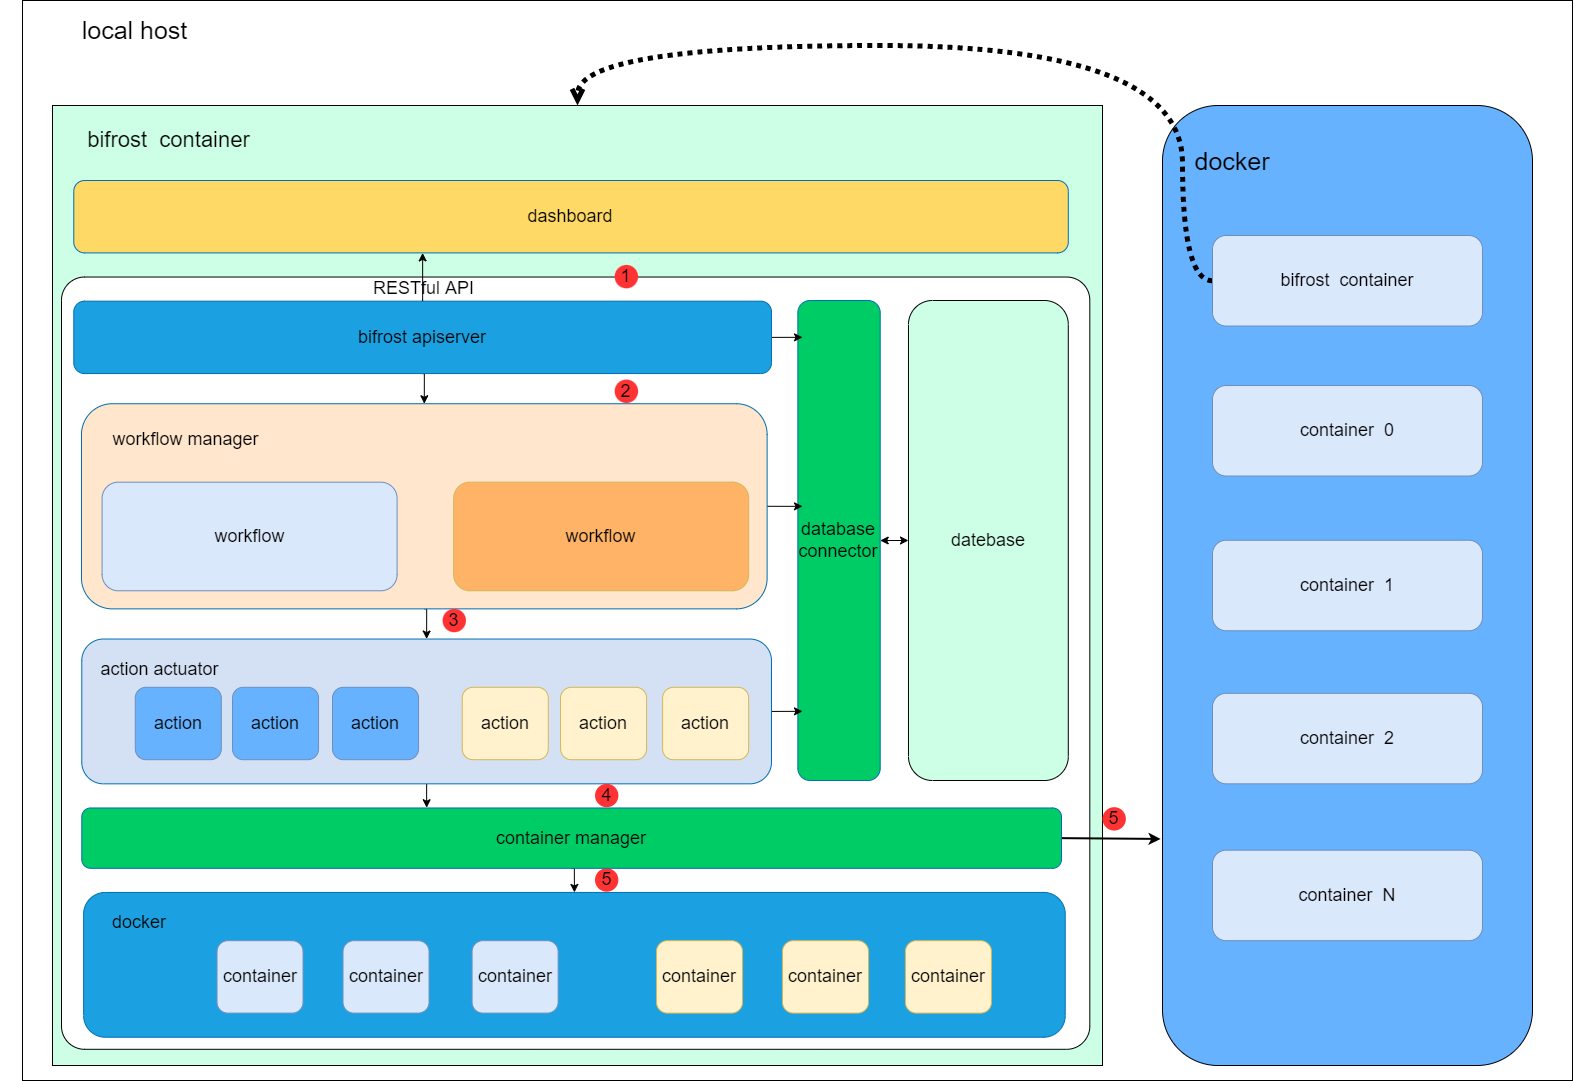

The diagram above was exported from draw.io. Its source (the exported page's mxGraphModel, read from the mxfile embedded in the PNG):
<mxGraphModel dx="3125" dy="1223" grid="1" gridSize="10" guides="1" tooltips="1" connect="1" arrows="1" fold="1" page="1" pageScale="1" pageWidth="827" pageHeight="1169" math="0" shadow="0">
  <root>
    <mxCell id="0" />
    <mxCell id="1" parent="0" />
    <mxCell id="174" value="" style="rounded=0;whiteSpace=wrap;html=1;labelBackgroundColor=none;fontSize=22;fontColor=#000000;" vertex="1" parent="1">
      <mxGeometry x="-30" y="45" width="1550" height="1080" as="geometry" />
    </mxCell>
    <mxCell id="172" value="" style="rounded=0;whiteSpace=wrap;html=1;labelBackgroundColor=none;fontSize=18;fontColor=#000000;fillColor=#CCFFE6;" vertex="1" parent="1">
      <mxGeometry y="150" width="1050" height="960" as="geometry" />
    </mxCell>
    <mxCell id="128" value="" style="rounded=1;whiteSpace=wrap;html=1;arcSize=3;movable=1;resizable=1;rotatable=1;deletable=1;editable=1;connectable=1;container=0;labelBackgroundColor=none;fontSize=18;fontColor=#000000;" vertex="1" parent="1">
      <mxGeometry x="9" y="321.53333333333336" width="1028.3048780487804" height="772.2666666666668" as="geometry" />
    </mxCell>
    <mxCell id="129" value="&lt;font style=&quot;font-size: 18px;&quot;&gt;database connector&lt;/font&gt;" style="rounded=1;whiteSpace=wrap;html=1;fillColor=#00CC66;fontColor=#000000;strokeColor=#006EAF;movable=1;resizable=1;rotatable=1;deletable=1;editable=1;connectable=1;container=0;labelBackgroundColor=none;fontSize=18;" vertex="1" parent="1">
      <mxGeometry x="745.35" y="345" width="82.36" height="480" as="geometry" />
    </mxCell>
    <mxCell id="130" style="edgeStyle=orthogonalEdgeStyle;rounded=0;orthogonalLoop=1;jettySize=auto;html=1;exitX=0.5;exitY=1;exitDx=0;exitDy=0;entryX=0.352;entryY=-0.004;entryDx=0;entryDy=0;entryPerimeter=0;labelBackgroundColor=none;fontSize=18;fontColor=#000000;" edge="1" parent="1" source="132" target="161">
      <mxGeometry relative="1" as="geometry" />
    </mxCell>
    <mxCell id="131" style="edgeStyle=orthogonalEdgeStyle;rounded=0;orthogonalLoop=1;jettySize=auto;html=1;exitX=1;exitY=0.5;exitDx=0;exitDy=0;entryX=0.056;entryY=0.857;entryDx=0;entryDy=0;entryPerimeter=0;labelBackgroundColor=none;fontSize=18;fontColor=#000000;" edge="1" parent="1" source="132" target="129">
      <mxGeometry relative="1" as="geometry" />
    </mxCell>
    <mxCell id="132" value="" style="rounded=1;whiteSpace=wrap;html=1;fillColor=#D4E1F5;fontColor=#000000;strokeColor=#006EAF;movable=1;resizable=1;rotatable=1;deletable=1;editable=1;connectable=1;container=0;labelBackgroundColor=none;fontSize=18;" vertex="1" parent="1">
      <mxGeometry x="29.28" y="683.53" width="689.72" height="144.8" as="geometry" />
    </mxCell>
    <mxCell id="133" value="" style="rounded=1;whiteSpace=wrap;html=1;fillColor=#1ba1e2;fontColor=#000000;strokeColor=#006EAF;movable=1;resizable=1;rotatable=1;deletable=1;editable=1;connectable=1;container=0;labelBackgroundColor=none;fontSize=18;" vertex="1" parent="1">
      <mxGeometry x="31.127301619698805" y="936.9333333333334" width="981.5916857405275" height="144.8" as="geometry" />
    </mxCell>
    <mxCell id="134" style="edgeStyle=orthogonalEdgeStyle;rounded=0;orthogonalLoop=1;jettySize=auto;html=1;exitX=0.5;exitY=1;exitDx=0;exitDy=0;entryX=0.5;entryY=0;entryDx=0;entryDy=0;labelBackgroundColor=none;fontSize=18;fontColor=#000000;" edge="1" parent="1" source="136" target="132">
      <mxGeometry relative="1" as="geometry" />
    </mxCell>
    <mxCell id="135" style="edgeStyle=orthogonalEdgeStyle;rounded=0;orthogonalLoop=1;jettySize=auto;html=1;exitX=1;exitY=0.5;exitDx=0;exitDy=0;entryX=0.056;entryY=0.429;entryDx=0;entryDy=0;entryPerimeter=0;labelBackgroundColor=none;fontSize=18;fontColor=#000000;" edge="1" parent="1" source="136" target="129">
      <mxGeometry relative="1" as="geometry" />
    </mxCell>
    <mxCell id="136" value="" style="rounded=1;whiteSpace=wrap;html=1;fillColor=#FFE6CC;fontColor=#000000;strokeColor=#006EAF;movable=1;resizable=1;rotatable=1;deletable=1;editable=1;connectable=1;container=0;labelBackgroundColor=none;fontSize=18;" vertex="1" parent="1">
      <mxGeometry x="29" y="448.23" width="685.62" height="205.13" as="geometry" />
    </mxCell>
    <mxCell id="137" value="container" style="rounded=1;whiteSpace=wrap;html=1;fillColor=#dae8fc;strokeColor=#6c8ebf;movable=1;resizable=1;rotatable=1;deletable=1;editable=1;connectable=1;container=0;labelBackgroundColor=none;fontSize=18;fontColor=#000000;" vertex="1" parent="1">
      <mxGeometry x="164.50575860510548" y="985.2" width="86.05061740993979" height="72.4" as="geometry" />
    </mxCell>
    <mxCell id="138" value="container" style="rounded=1;whiteSpace=wrap;html=1;fillColor=#dae8fc;strokeColor=#6c8ebf;movable=1;resizable=1;rotatable=1;deletable=1;editable=1;connectable=1;container=0;labelBackgroundColor=none;fontSize=18;fontColor=#000000;" vertex="1" parent="1">
      <mxGeometry x="290.50844838394585" y="985.2" width="86.05061740993979" height="72.4" as="geometry" />
    </mxCell>
    <mxCell id="139" value="container" style="rounded=1;whiteSpace=wrap;html=1;fillColor=#dae8fc;strokeColor=#6c8ebf;movable=1;resizable=1;rotatable=1;deletable=1;editable=1;connectable=1;container=0;labelBackgroundColor=none;fontSize=18;fontColor=#000000;" vertex="1" parent="1">
      <mxGeometry x="419.5843744988556" y="985.2" width="86.05061740993979" height="72.4" as="geometry" />
    </mxCell>
    <mxCell id="140" value="action" style="rounded=1;whiteSpace=wrap;html=1;fillColor=#66B2FF;strokeColor=#6c8ebf;movable=1;resizable=1;rotatable=1;deletable=1;editable=1;connectable=1;container=0;labelBackgroundColor=none;fontSize=18;fontColor=#000000;" vertex="1" parent="1">
      <mxGeometry x="82.75575860510548" y="731.8000000000001" width="86.05061740993979" height="72.4" as="geometry" />
    </mxCell>
    <mxCell id="141" value="action" style="rounded=1;whiteSpace=wrap;html=1;fillColor=#66B2FF;strokeColor=#6c8ebf;movable=1;resizable=1;rotatable=1;deletable=1;editable=1;connectable=1;container=0;labelBackgroundColor=none;fontSize=18;fontColor=#000000;" vertex="1" parent="1">
      <mxGeometry x="179.9991538495182" y="731.8000000000001" width="86.05061740993979" height="72.4" as="geometry" />
    </mxCell>
    <mxCell id="142" value="action" style="rounded=1;whiteSpace=wrap;html=1;fillColor=#66B2FF;strokeColor=#6c8ebf;movable=1;resizable=1;rotatable=1;deletable=1;editable=1;connectable=1;container=0;labelBackgroundColor=none;fontSize=18;fontColor=#000000;" vertex="1" parent="1">
      <mxGeometry x="280.00437449885555" y="731.8000000000001" width="86.05061740993979" height="72.4" as="geometry" />
    </mxCell>
    <mxCell id="143" value="&lt;font style=&quot;font-size: 18px;&quot;&gt;workflow&lt;/font&gt;" style="rounded=1;whiteSpace=wrap;html=1;fillColor=#dae8fc;strokeColor=#6c8ebf;movable=1;resizable=1;rotatable=1;deletable=1;editable=1;connectable=1;container=0;labelBackgroundColor=none;fontSize=18;fontColor=#000000;" vertex="1" parent="1">
      <mxGeometry x="49.56671963611447" y="526.6666666666667" width="295.0306882626507" height="108.60000000000001" as="geometry" />
    </mxCell>
    <mxCell id="144" value="container" style="rounded=1;whiteSpace=wrap;html=1;fillColor=#fff2cc;strokeColor=#d6b656;movable=1;resizable=1;rotatable=1;deletable=1;editable=1;connectable=1;container=0;labelBackgroundColor=none;fontSize=18;fontColor=#000000;" vertex="1" parent="1">
      <mxGeometry x="603.9785546630123" y="985.2" width="86.05061740993979" height="72.4" as="geometry" />
    </mxCell>
    <mxCell id="145" value="container" style="rounded=1;whiteSpace=wrap;html=1;fillColor=#fff2cc;strokeColor=#d6b656;movable=1;resizable=1;rotatable=1;deletable=1;editable=1;connectable=1;container=0;labelBackgroundColor=none;fontSize=18;fontColor=#000000;" vertex="1" parent="1">
      <mxGeometry x="729.9812444418526" y="985.2" width="86.05061740993979" height="72.4" as="geometry" />
    </mxCell>
    <mxCell id="146" value="container" style="rounded=1;whiteSpace=wrap;html=1;fillColor=#fff2cc;strokeColor=#d6b656;movable=1;resizable=1;rotatable=1;deletable=1;editable=1;connectable=1;container=0;labelBackgroundColor=none;fontSize=18;fontColor=#000000;" vertex="1" parent="1">
      <mxGeometry x="852.9106978846238" y="985.2" width="86.05061740993979" height="72.4" as="geometry" />
    </mxCell>
    <mxCell id="147" value="action" style="rounded=1;whiteSpace=wrap;html=1;fillColor=#fff2cc;strokeColor=#d6b656;movable=1;resizable=1;rotatable=1;deletable=1;editable=1;connectable=1;container=0;labelBackgroundColor=none;fontSize=18;fontColor=#000000;" vertex="1" parent="1">
      <mxGeometry x="409.7085546630123" y="731.8000000000001" width="86.05061740993979" height="72.4" as="geometry" />
    </mxCell>
    <mxCell id="148" value="action" style="rounded=1;whiteSpace=wrap;html=1;fillColor=#fff2cc;strokeColor=#d6b656;movable=1;resizable=1;rotatable=1;deletable=1;editable=1;connectable=1;container=0;labelBackgroundColor=none;fontSize=18;fontColor=#000000;" vertex="1" parent="1">
      <mxGeometry x="508.0512444418526" y="731.8000000000001" width="86.05061740993979" height="72.4" as="geometry" />
    </mxCell>
    <mxCell id="149" value="action" style="rounded=1;whiteSpace=wrap;html=1;fillColor=#fff2cc;strokeColor=#d6b656;movable=1;resizable=1;rotatable=1;deletable=1;editable=1;connectable=1;container=0;labelBackgroundColor=none;fontSize=18;fontColor=#000000;" vertex="1" parent="1">
      <mxGeometry x="610.1206978846238" y="731.8000000000001" width="86.05061740993979" height="72.4" as="geometry" />
    </mxCell>
    <mxCell id="150" value="&lt;font style=&quot;font-size: 18px;&quot;&gt;datebase&lt;/font&gt;" style="rounded=1;whiteSpace=wrap;html=1;fillColor=#CCFFE6;movable=1;resizable=1;rotatable=1;deletable=1;editable=1;connectable=1;container=0;labelBackgroundColor=none;fontSize=18;fontColor=#000000;" vertex="1" parent="1">
      <mxGeometry x="855.98" y="345" width="159.81" height="480" as="geometry" />
    </mxCell>
    <mxCell id="151" style="edgeStyle=orthogonalEdgeStyle;rounded=0;orthogonalLoop=1;jettySize=auto;html=1;exitX=0.5;exitY=1;exitDx=0;exitDy=0;entryX=0.5;entryY=0;entryDx=0;entryDy=0;labelBackgroundColor=none;fontSize=18;fontColor=#000000;" edge="1" parent="1" source="153" target="136">
      <mxGeometry relative="1" as="geometry" />
    </mxCell>
    <mxCell id="152" style="edgeStyle=orthogonalEdgeStyle;rounded=1;orthogonalLoop=1;jettySize=auto;html=1;exitX=1;exitY=0.5;exitDx=0;exitDy=0;entryX=0.056;entryY=0.078;entryDx=0;entryDy=0;entryPerimeter=0;labelBackgroundColor=none;fontSize=18;fontColor=#000000;" edge="1" parent="1" source="153" target="129">
      <mxGeometry relative="1" as="geometry" />
    </mxCell>
    <mxCell id="153" value="&lt;font style=&quot;font-size: 18px;&quot;&gt;bifrost apiserver&lt;/font&gt;" style="rounded=1;whiteSpace=wrap;html=1;fillColor=#1ba1e2;fontColor=#000000;strokeColor=#006EAF;movable=1;resizable=1;rotatable=1;deletable=1;editable=1;connectable=1;container=0;labelBackgroundColor=none;fontSize=18;" vertex="1" parent="1">
      <mxGeometry x="21.29" y="345.67" width="697.71" height="72.4" as="geometry" />
    </mxCell>
    <mxCell id="154" value="&lt;font style=&quot;font-size: 18px;&quot;&gt;dashboard&lt;/font&gt;" style="rounded=1;whiteSpace=wrap;html=1;fillColor=#FFD966;fontColor=#000000;strokeColor=#006EAF;movable=1;resizable=1;rotatable=1;deletable=1;editable=1;connectable=1;container=0;labelBackgroundColor=none;fontSize=18;" vertex="1" parent="1">
      <mxGeometry x="21.292945344277115" y="225" width="994.4992783520185" height="72.4" as="geometry" />
    </mxCell>
    <mxCell id="155" value="" style="edgeStyle=orthogonalEdgeStyle;rounded=0;orthogonalLoop=1;jettySize=auto;html=1;movable=1;resizable=1;rotatable=1;deletable=1;editable=1;connectable=1;labelBackgroundColor=none;fontSize=18;fontColor=#000000;" edge="1" parent="1" source="153" target="154">
      <mxGeometry relative="1" as="geometry">
        <Array as="points">
          <mxPoint x="511.7814645809339" y="273.26666666666665" />
          <mxPoint x="511.7814645809339" y="273.26666666666665" />
        </Array>
      </mxGeometry>
    </mxCell>
    <mxCell id="156" value="RESTful API" style="edgeLabel;html=1;align=center;verticalAlign=middle;resizable=1;points=[];movable=1;rotatable=1;deletable=1;editable=1;connectable=1;container=0;fontSize=18;labelBackgroundColor=none;fontColor=#000000;" vertex="1" connectable="0" parent="155">
      <mxGeometry x="0.0647" relative="1" as="geometry">
        <mxPoint y="11" as="offset" />
      </mxGeometry>
    </mxCell>
    <mxCell id="157" value="1" style="ellipse;whiteSpace=wrap;html=1;aspect=fixed;fillColor=#FF3333;strokeColor=none;fontColor=#000000;movable=1;resizable=1;rotatable=1;deletable=1;editable=1;connectable=1;container=0;labelBackgroundColor=none;fontSize=18;" vertex="1" parent="1">
      <mxGeometry x="562.18254049247" y="309.4666666666667" width="23.368798565451293" height="23.368798565451293" as="geometry" />
    </mxCell>
    <mxCell id="158" value="2" style="ellipse;whiteSpace=wrap;html=1;aspect=fixed;fillColor=#FF3333;strokeColor=none;fontColor=#000000;movable=1;resizable=1;rotatable=1;deletable=1;editable=1;connectable=1;container=0;labelBackgroundColor=none;fontSize=18;" vertex="1" parent="1">
      <mxGeometry x="562.18254049247" y="424.1" width="23.368798565451293" height="23.368798565451293" as="geometry" />
    </mxCell>
    <mxCell id="159" value="5" style="ellipse;whiteSpace=wrap;html=1;aspect=fixed;fillColor=#FF3333;strokeColor=none;fontColor=#000000;movable=1;resizable=1;rotatable=1;deletable=1;editable=1;connectable=1;container=0;labelBackgroundColor=none;fontSize=18;" vertex="1" parent="1">
      <mxGeometry x="542.5138279416267" y="912.8000000000001" width="23.368798565451293" height="23.368798565451293" as="geometry" />
    </mxCell>
    <mxCell id="160" style="edgeStyle=orthogonalEdgeStyle;rounded=0;orthogonalLoop=1;jettySize=auto;html=1;exitX=0.5;exitY=1;exitDx=0;exitDy=0;entryX=0.5;entryY=0;entryDx=0;entryDy=0;labelBackgroundColor=none;fontSize=18;fontColor=#000000;" edge="1" parent="1" source="161" target="133">
      <mxGeometry relative="1" as="geometry" />
    </mxCell>
    <mxCell id="186" style="edgeStyle=none;rounded=0;orthogonalLoop=1;jettySize=auto;html=1;exitX=1;exitY=0.5;exitDx=0;exitDy=0;entryX=-0.005;entryY=0.764;entryDx=0;entryDy=0;entryPerimeter=0;labelBackgroundColor=none;strokeWidth=2;fontSize=25;fontColor=#000000;endArrow=classic;endFill=1;" edge="1" parent="1" source="161" target="176">
      <mxGeometry relative="1" as="geometry" />
    </mxCell>
    <mxCell id="161" value="container manager" style="rounded=1;whiteSpace=wrap;html=1;fillColor=#00CC66;fontColor=#000000;strokeColor=#006EAF;movable=1;resizable=1;rotatable=1;deletable=1;editable=1;connectable=1;container=0;labelBackgroundColor=none;fontSize=18;" vertex="1" parent="1">
      <mxGeometry x="29.28" y="852.47" width="979.72" height="60.33" as="geometry" />
    </mxCell>
    <mxCell id="162" style="edgeStyle=orthogonalEdgeStyle;rounded=0;orthogonalLoop=1;jettySize=auto;html=1;startArrow=classic;startFill=1;movable=1;resizable=1;rotatable=1;deletable=1;editable=1;connectable=1;labelBackgroundColor=none;fontSize=18;fontColor=#000000;" edge="1" parent="1" source="129" target="150">
      <mxGeometry relative="1" as="geometry" />
    </mxCell>
    <mxCell id="163" value="4" style="ellipse;whiteSpace=wrap;html=1;aspect=fixed;fillColor=#FF3333;strokeColor=none;fontColor=#000000;movable=1;resizable=1;rotatable=1;deletable=1;editable=1;connectable=1;container=0;labelBackgroundColor=none;fontSize=18;" vertex="1" parent="1">
      <mxGeometry x="542.5138279416267" y="828.3333333333334" width="23.368798565451293" height="23.368798565451293" as="geometry" />
    </mxCell>
    <mxCell id="164" value="3" style="ellipse;whiteSpace=wrap;html=1;aspect=fixed;fillColor=#FF3333;strokeColor=none;fontColor=#000000;movable=1;resizable=1;rotatable=1;deletable=1;editable=1;connectable=1;container=0;labelBackgroundColor=none;fontSize=18;" vertex="1" parent="1">
      <mxGeometry x="390.08130567259053" y="653.3666666666668" width="23.368798565451293" height="23.368798565451293" as="geometry" />
    </mxCell>
    <mxCell id="165" value="&lt;font style=&quot;font-size: 18px;&quot;&gt;workflow manager&lt;/font&gt;" style="text;html=1;strokeColor=none;fillColor=none;align=center;verticalAlign=middle;whiteSpace=wrap;rounded=0;movable=1;resizable=1;rotatable=1;deletable=1;editable=1;connectable=1;container=0;labelBackgroundColor=none;fontSize=18;fontColor=#000000;" vertex="1" parent="1">
      <mxGeometry x="49.56730161969881" y="466.33333333333337" width="167.18405668216872" height="36.2" as="geometry" />
    </mxCell>
    <mxCell id="166" value="&lt;font style=&quot;font-size: 18px;&quot;&gt;workflow&lt;/font&gt;" style="rounded=1;whiteSpace=wrap;html=1;fillColor=#FFB366;strokeColor=#d6b656;movable=1;resizable=1;rotatable=1;deletable=1;editable=1;connectable=1;container=0;labelBackgroundColor=none;fontSize=18;fontColor=#000000;" vertex="1" parent="1">
      <mxGeometry x="401.1449564824399" y="526.6666666666667" width="295.0306882626507" height="108.60000000000001" as="geometry" />
    </mxCell>
    <mxCell id="167" value="docker" style="text;html=1;strokeColor=none;fillColor=none;align=center;verticalAlign=middle;whiteSpace=wrap;rounded=0;movable=1;resizable=1;rotatable=1;deletable=1;editable=1;connectable=1;container=0;labelBackgroundColor=none;fontSize=18;fontColor=#000000;" vertex="1" parent="1">
      <mxGeometry x="49.56671963611447" y="949.0000000000001" width="73.75767206566267" height="36.2" as="geometry" />
    </mxCell>
    <mxCell id="168" value="action actuator" style="text;html=1;strokeColor=none;fillColor=none;align=center;verticalAlign=middle;whiteSpace=wrap;rounded=0;movable=1;resizable=1;rotatable=1;deletable=1;editable=1;connectable=1;container=0;labelBackgroundColor=none;fontSize=18;fontColor=#000000;" vertex="1" parent="1">
      <mxGeometry x="45.87883603283134" y="695.6" width="122.92945344277112" height="36.2" as="geometry" />
    </mxCell>
    <mxCell id="173" value="&lt;font style=&quot;font-size: 22px;&quot;&gt;bifrost&amp;nbsp; container&lt;/font&gt;" style="text;html=1;strokeColor=none;fillColor=none;align=center;verticalAlign=middle;whiteSpace=wrap;rounded=0;labelBackgroundColor=none;fontSize=22;fontColor=#000000;" vertex="1" parent="1">
      <mxGeometry x="-18.439999999999998" y="170" width="269" height="30" as="geometry" />
    </mxCell>
    <mxCell id="175" value="&lt;font style=&quot;font-size: 25px;&quot;&gt;local host&lt;/font&gt;" style="text;html=1;strokeColor=none;fillColor=none;align=center;verticalAlign=middle;whiteSpace=wrap;rounded=0;labelBackgroundColor=none;fontSize=22;fontColor=#000000;" vertex="1" parent="1">
      <mxGeometry x="-52.25" y="60" width="269" height="30" as="geometry" />
    </mxCell>
    <mxCell id="176" value="" style="rounded=1;whiteSpace=wrap;html=1;labelBackgroundColor=none;fontSize=25;fontColor=#000000;fillColor=#66B2FF;" vertex="1" parent="1">
      <mxGeometry x="1110" y="150" width="370" height="960" as="geometry" />
    </mxCell>
    <mxCell id="177" value="docker" style="text;html=1;strokeColor=none;fillColor=none;align=center;verticalAlign=middle;whiteSpace=wrap;rounded=0;labelBackgroundColor=none;fontSize=25;fontColor=#000000;" vertex="1" parent="1">
      <mxGeometry x="1150" y="190" width="60" height="30" as="geometry" />
    </mxCell>
    <mxCell id="181" style="rounded=0;orthogonalLoop=1;jettySize=auto;html=1;exitX=0;exitY=0.5;exitDx=0;exitDy=0;entryX=0.5;entryY=0;entryDx=0;entryDy=0;labelBackgroundColor=none;fontSize=25;fontColor=#000000;endArrow=open;endFill=0;dashed=1;strokeWidth=5;dashPattern=1 1;edgeStyle=orthogonalEdgeStyle;curved=1;targetPerimeterSpacing=0;" edge="1" parent="1" source="179" target="172">
      <mxGeometry relative="1" as="geometry">
        <Array as="points">
          <mxPoint x="1130" y="325" />
          <mxPoint x="1130" y="90" />
          <mxPoint x="525" y="90" />
        </Array>
      </mxGeometry>
    </mxCell>
    <mxCell id="179" value="bifrost&amp;nbsp; container" style="rounded=1;whiteSpace=wrap;html=1;fillColor=#dae8fc;strokeColor=#6c8ebf;movable=1;resizable=1;rotatable=1;deletable=1;editable=1;connectable=1;container=0;labelBackgroundColor=none;fontSize=18;fontColor=#000000;" vertex="1" parent="1">
      <mxGeometry x="1160" y="280" width="270" height="90.53" as="geometry" />
    </mxCell>
    <mxCell id="182" value="container&amp;nbsp; 0" style="rounded=1;whiteSpace=wrap;html=1;fillColor=#dae8fc;strokeColor=#6c8ebf;movable=1;resizable=1;rotatable=1;deletable=1;editable=1;connectable=1;container=0;labelBackgroundColor=none;fontSize=18;fontColor=#000000;" vertex="1" parent="1">
      <mxGeometry x="1160" y="430" width="270" height="90.53" as="geometry" />
    </mxCell>
    <mxCell id="183" value="container&amp;nbsp; 1" style="rounded=1;whiteSpace=wrap;html=1;fillColor=#dae8fc;strokeColor=#6c8ebf;movable=1;resizable=1;rotatable=1;deletable=1;editable=1;connectable=1;container=0;labelBackgroundColor=none;fontSize=18;fontColor=#000000;" vertex="1" parent="1">
      <mxGeometry x="1160" y="584.74" width="270" height="90.53" as="geometry" />
    </mxCell>
    <mxCell id="184" value="container&amp;nbsp; 2" style="rounded=1;whiteSpace=wrap;html=1;fillColor=#dae8fc;strokeColor=#6c8ebf;movable=1;resizable=1;rotatable=1;deletable=1;editable=1;connectable=1;container=0;labelBackgroundColor=none;fontSize=18;fontColor=#000000;" vertex="1" parent="1">
      <mxGeometry x="1160" y="737.8" width="270" height="90.53" as="geometry" />
    </mxCell>
    <mxCell id="185" value="container&amp;nbsp; N" style="rounded=1;whiteSpace=wrap;html=1;fillColor=#dae8fc;strokeColor=#6c8ebf;movable=1;resizable=1;rotatable=1;deletable=1;editable=1;connectable=1;container=0;labelBackgroundColor=none;fontSize=18;fontColor=#000000;" vertex="1" parent="1">
      <mxGeometry x="1160" y="894.67" width="270" height="90.53" as="geometry" />
    </mxCell>
    <mxCell id="187" value="5" style="ellipse;whiteSpace=wrap;html=1;aspect=fixed;fillColor=#FF3333;strokeColor=none;fontColor=#000000;movable=1;resizable=1;rotatable=1;deletable=1;editable=1;connectable=1;container=0;labelBackgroundColor=none;fontSize=18;" vertex="1" parent="1">
      <mxGeometry x="1050.0038279416267" y="851.7" width="23.368798565451293" height="23.368798565451293" as="geometry" />
    </mxCell>
  </root>
</mxGraphModel>